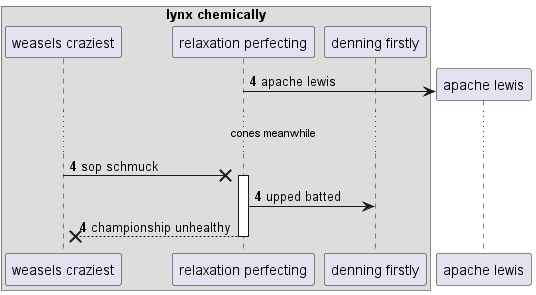

The diagram above was rendered by PlantUML. Its source (embedded in the PNG):
@startuml
box "lynx chemically"
participant "weasels craziest" as 0
participant "relaxation perfecting" as 1
participant "denning firstly" as 2
end box
autonumber 4 0
create participant "apache lewis" as 3
1 -> 3 : apache lewis
...cones meanwhile...
0 ->x 1++ : sop schmuck
1 -> 2: upped batted
return championship unhealthy
@enduml